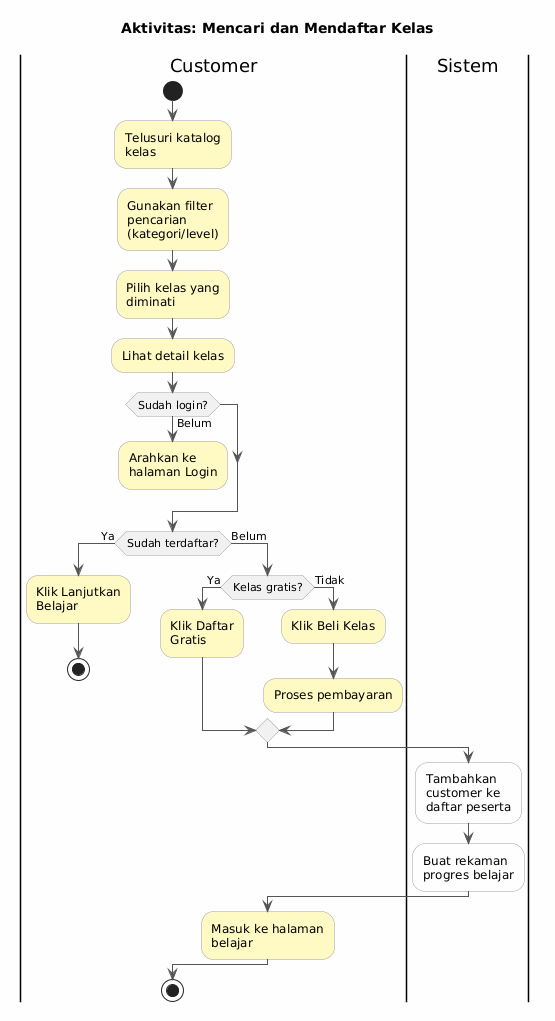

The diagram above was rendered by PlantUML. Its source (embedded in the PNG):
@startuml
title Aktivitas: Mencari dan Mendaftar Kelas

skinparam backgroundColor #FEFEFE
skinparam ActivityBorderColor #9E9E9E
skinparam ArrowColor #555555

|Customer|
start
:Telusuri katalog
kelas; <<#FFF9C4>>
:Gunakan filter
pencarian
(kategori/level); <<#FFF9C4>>
:Pilih kelas yang
diminati; <<#FFF9C4>>
:Lihat detail kelas; <<#FFF9C4>>

if (Sudah login?) then (Belum)
    :Arahkan ke
halaman Login; <<#FFF9C4>>
    detach
endif

if (Sudah terdaftar?) then (Ya)
    :Klik Lanjutkan
Belajar; <<#FFF9C4>>
    stop
else (Belum)
    if (Kelas gratis?) then (Ya)
        :Klik Daftar
Gratis; <<#FFF9C4>>
    else (Tidak)
        :Klik Beli Kelas; <<#FFF9C4>>
        :Proses pembayaran; <<#FFF9C4>>
    endif

    |Sistem|
    :Tambahkan
customer ke
daftar peserta; <<#FFFFFF>>
    :Buat rekaman
progres belajar; <<#FFFFFF>>

    |Customer|
    :Masuk ke halaman
belajar; <<#FFF9C4>>
endif

stop
@enduml